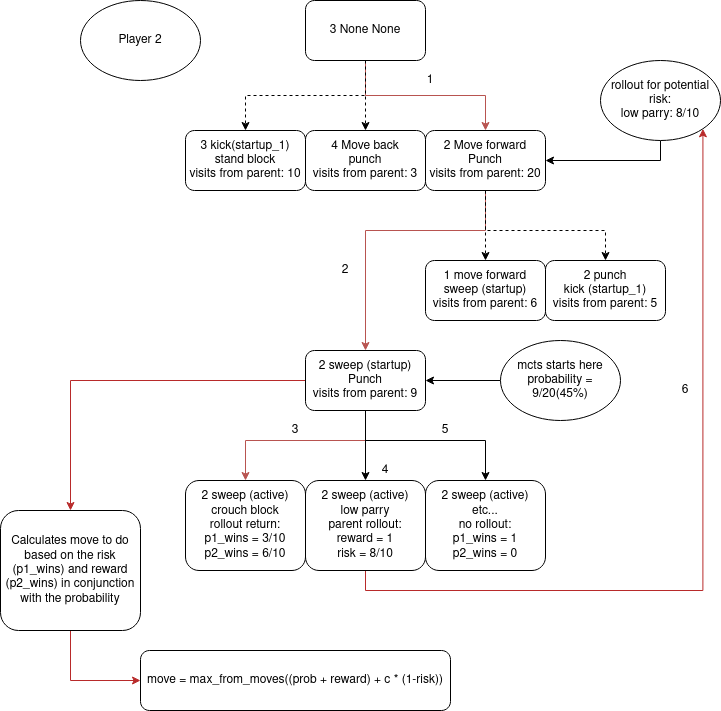

The diagram above was exported from draw.io. Its source (the exported page's mxGraphModel, read from the mxfile embedded in the PNG):
<mxGraphModel dx="1422" dy="798" grid="1" gridSize="10" guides="1" tooltips="1" connect="1" arrows="1" fold="1" page="1" pageScale="1" pageWidth="850" pageHeight="1100" math="0" shadow="0">
  <root>
    <mxCell id="0" />
    <mxCell id="1" parent="0" />
    <mxCell id="vyc_Vaoj4Tx6Aoyfq7K9-3" value="" style="edgeStyle=orthogonalEdgeStyle;rounded=0;orthogonalLoop=1;jettySize=auto;html=1;dashed=1;" parent="1" source="vyc_Vaoj4Tx6Aoyfq7K9-1" target="vyc_Vaoj4Tx6Aoyfq7K9-2" edge="1">
      <mxGeometry relative="1" as="geometry" />
    </mxCell>
    <mxCell id="vyc_Vaoj4Tx6Aoyfq7K9-5" value="" style="edgeStyle=orthogonalEdgeStyle;rounded=0;orthogonalLoop=1;jettySize=auto;html=1;fillColor=#f8cecc;strokeColor=#b85450;" parent="1" source="vyc_Vaoj4Tx6Aoyfq7K9-1" target="vyc_Vaoj4Tx6Aoyfq7K9-4" edge="1">
      <mxGeometry relative="1" as="geometry" />
    </mxCell>
    <mxCell id="vyc_Vaoj4Tx6Aoyfq7K9-7" value="" style="edgeStyle=orthogonalEdgeStyle;rounded=0;orthogonalLoop=1;jettySize=auto;html=1;dashed=1;" parent="1" source="vyc_Vaoj4Tx6Aoyfq7K9-1" target="vyc_Vaoj4Tx6Aoyfq7K9-6" edge="1">
      <mxGeometry relative="1" as="geometry" />
    </mxCell>
    <mxCell id="vyc_Vaoj4Tx6Aoyfq7K9-1" value="3 None None" style="rounded=1;whiteSpace=wrap;html=1;" parent="1" vertex="1">
      <mxGeometry x="365" y="40" width="120" height="60" as="geometry" />
    </mxCell>
    <mxCell id="vyc_Vaoj4Tx6Aoyfq7K9-2" value="&lt;div&gt;3 kick(startup_1) stand block&lt;/div&gt;&lt;div&gt;visits from parent: 10&lt;br&gt;&lt;/div&gt;" style="whiteSpace=wrap;html=1;rounded=1;" parent="1" vertex="1">
      <mxGeometry x="245" y="170" width="120" height="60" as="geometry" />
    </mxCell>
    <mxCell id="vyc_Vaoj4Tx6Aoyfq7K9-9" value="" style="edgeStyle=orthogonalEdgeStyle;rounded=0;orthogonalLoop=1;jettySize=auto;html=1;fillColor=#f8cecc;strokeColor=#b85450;" parent="1" source="vyc_Vaoj4Tx6Aoyfq7K9-4" target="vyc_Vaoj4Tx6Aoyfq7K9-8" edge="1">
      <mxGeometry relative="1" as="geometry">
        <Array as="points">
          <mxPoint x="545" y="270" />
          <mxPoint x="425" y="270" />
        </Array>
      </mxGeometry>
    </mxCell>
    <mxCell id="vyc_Vaoj4Tx6Aoyfq7K9-11" value="" style="edgeStyle=orthogonalEdgeStyle;rounded=0;orthogonalLoop=1;jettySize=auto;html=1;dashed=1;" parent="1" source="vyc_Vaoj4Tx6Aoyfq7K9-4" target="vyc_Vaoj4Tx6Aoyfq7K9-10" edge="1">
      <mxGeometry relative="1" as="geometry" />
    </mxCell>
    <mxCell id="vyc_Vaoj4Tx6Aoyfq7K9-13" value="" style="edgeStyle=orthogonalEdgeStyle;rounded=0;orthogonalLoop=1;jettySize=auto;html=1;dashed=1;" parent="1" source="vyc_Vaoj4Tx6Aoyfq7K9-4" target="vyc_Vaoj4Tx6Aoyfq7K9-12" edge="1">
      <mxGeometry relative="1" as="geometry">
        <Array as="points">
          <mxPoint x="545" y="270" />
          <mxPoint x="665" y="270" />
        </Array>
      </mxGeometry>
    </mxCell>
    <mxCell id="vyc_Vaoj4Tx6Aoyfq7K9-4" value="&lt;div&gt;2 Move forward Punch&lt;/div&gt;&lt;div&gt;visits from parent: 20&lt;br&gt;&lt;/div&gt;" style="rounded=1;whiteSpace=wrap;html=1;" parent="1" vertex="1">
      <mxGeometry x="485" y="170" width="120" height="60" as="geometry" />
    </mxCell>
    <mxCell id="vyc_Vaoj4Tx6Aoyfq7K9-6" value="&lt;div&gt;4 Move back&lt;/div&gt;&lt;div&gt;punch&lt;/div&gt;&lt;div&gt;visits from parent: 3&lt;br&gt;&lt;/div&gt;" style="rounded=1;whiteSpace=wrap;html=1;" parent="1" vertex="1">
      <mxGeometry x="365" y="170" width="120" height="60" as="geometry" />
    </mxCell>
    <mxCell id="vyc_Vaoj4Tx6Aoyfq7K9-15" value="" style="edgeStyle=orthogonalEdgeStyle;rounded=0;orthogonalLoop=1;jettySize=auto;html=1;fillColor=#f8cecc;strokeColor=#b85450;" parent="1" source="vyc_Vaoj4Tx6Aoyfq7K9-8" target="vyc_Vaoj4Tx6Aoyfq7K9-14" edge="1">
      <mxGeometry relative="1" as="geometry">
        <Array as="points">
          <mxPoint x="425" y="480" />
          <mxPoint x="305" y="480" />
        </Array>
      </mxGeometry>
    </mxCell>
    <mxCell id="vyc_Vaoj4Tx6Aoyfq7K9-21" style="edgeStyle=orthogonalEdgeStyle;rounded=0;orthogonalLoop=1;jettySize=auto;html=1;exitX=0.5;exitY=1;exitDx=0;exitDy=0;entryX=0.5;entryY=0;entryDx=0;entryDy=0;" parent="1" source="vyc_Vaoj4Tx6Aoyfq7K9-8" target="vyc_Vaoj4Tx6Aoyfq7K9-20" edge="1">
      <mxGeometry relative="1" as="geometry" />
    </mxCell>
    <mxCell id="vyc_Vaoj4Tx6Aoyfq7K9-26" style="edgeStyle=orthogonalEdgeStyle;rounded=0;orthogonalLoop=1;jettySize=auto;html=1;exitX=0.5;exitY=1;exitDx=0;exitDy=0;" parent="1" source="vyc_Vaoj4Tx6Aoyfq7K9-8" target="vyc_Vaoj4Tx6Aoyfq7K9-25" edge="1">
      <mxGeometry relative="1" as="geometry">
        <Array as="points">
          <mxPoint x="425" y="480" />
          <mxPoint x="545" y="480" />
        </Array>
      </mxGeometry>
    </mxCell>
    <mxCell id="vyc_Vaoj4Tx6Aoyfq7K9-35" style="edgeStyle=orthogonalEdgeStyle;rounded=0;orthogonalLoop=1;jettySize=auto;html=1;exitX=0;exitY=0.5;exitDx=0;exitDy=0;entryX=0.5;entryY=0;entryDx=0;entryDy=0;strokeColor=#B82A2A;" parent="1" source="vyc_Vaoj4Tx6Aoyfq7K9-8" target="vyc_Vaoj4Tx6Aoyfq7K9-30" edge="1">
      <mxGeometry relative="1" as="geometry" />
    </mxCell>
    <mxCell id="vyc_Vaoj4Tx6Aoyfq7K9-8" value="&lt;div&gt;2 sweep (startup) Punch&lt;/div&gt;&lt;div&gt;visits from parent: 9&lt;br&gt;&lt;/div&gt;" style="rounded=1;whiteSpace=wrap;html=1;" parent="1" vertex="1">
      <mxGeometry x="365" y="390" width="120" height="60" as="geometry" />
    </mxCell>
    <mxCell id="vyc_Vaoj4Tx6Aoyfq7K9-10" value="&lt;div&gt;1 move forward sweep (startup)&lt;br&gt;&lt;/div&gt;&lt;div&gt;visits from parent: 6&lt;br&gt;&lt;/div&gt;" style="rounded=1;whiteSpace=wrap;html=1;" parent="1" vertex="1">
      <mxGeometry x="485" y="300" width="120" height="60" as="geometry" />
    </mxCell>
    <mxCell id="vyc_Vaoj4Tx6Aoyfq7K9-12" value="&lt;div&gt;2 punch&lt;/div&gt;&lt;div&gt; kick (startup_1)&lt;br&gt;&lt;/div&gt;&lt;div&gt;visits from parent: 5&lt;br&gt;&lt;/div&gt;" style="rounded=1;whiteSpace=wrap;html=1;" parent="1" vertex="1">
      <mxGeometry x="605" y="300" width="120" height="60" as="geometry" />
    </mxCell>
    <mxCell id="vyc_Vaoj4Tx6Aoyfq7K9-14" value="&lt;div&gt;2 sweep (active) &lt;br&gt;&lt;/div&gt;&lt;div&gt;crouch block&lt;/div&gt;&lt;div&gt;rollout return:&lt;/div&gt;&lt;div&gt;p1_wins = 3/10&lt;/div&gt;&lt;div&gt;p2_wins = 6/10&lt;br&gt;&lt;/div&gt;" style="rounded=1;whiteSpace=wrap;html=1;" parent="1" vertex="1">
      <mxGeometry x="245" y="520" width="120" height="90" as="geometry" />
    </mxCell>
    <mxCell id="vyc_Vaoj4Tx6Aoyfq7K9-34" style="edgeStyle=orthogonalEdgeStyle;rounded=0;orthogonalLoop=1;jettySize=auto;html=1;exitX=0;exitY=0.5;exitDx=0;exitDy=0;entryX=1;entryY=0.5;entryDx=0;entryDy=0;" parent="1" source="vyc_Vaoj4Tx6Aoyfq7K9-17" target="vyc_Vaoj4Tx6Aoyfq7K9-8" edge="1">
      <mxGeometry relative="1" as="geometry" />
    </mxCell>
    <mxCell id="vyc_Vaoj4Tx6Aoyfq7K9-17" value="&lt;div&gt;mcts starts here&lt;/div&gt;&lt;div&gt;probability = 9/20(45%)&lt;br&gt;&lt;/div&gt;" style="ellipse;whiteSpace=wrap;html=1;" parent="1" vertex="1">
      <mxGeometry x="560" y="380" width="120" height="80" as="geometry" />
    </mxCell>
    <mxCell id="vyc_Vaoj4Tx6Aoyfq7K9-19" value="Player 2" style="ellipse;whiteSpace=wrap;html=1;" parent="1" vertex="1">
      <mxGeometry x="140" y="40" width="120" height="80" as="geometry" />
    </mxCell>
    <mxCell id="vyc_Vaoj4Tx6Aoyfq7K9-28" style="edgeStyle=orthogonalEdgeStyle;rounded=0;orthogonalLoop=1;jettySize=auto;html=1;exitX=0.5;exitY=1;exitDx=0;exitDy=0;entryX=1;entryY=1;entryDx=0;entryDy=0;strokeColor=#B82A2A;" parent="1" source="vyc_Vaoj4Tx6Aoyfq7K9-20" target="vyc_Vaoj4Tx6Aoyfq7K9-22" edge="1">
      <mxGeometry relative="1" as="geometry" />
    </mxCell>
    <mxCell id="vyc_Vaoj4Tx6Aoyfq7K9-20" value="&lt;div&gt;2 sweep (active) &lt;br&gt;&lt;/div&gt;low parry&lt;br&gt;&lt;div&gt;parent rollout:&lt;/div&gt;&lt;div&gt;reward = 1&lt;br&gt;&lt;/div&gt;&lt;div&gt;risk = 8/10&lt;br&gt;&lt;/div&gt;" style="rounded=1;whiteSpace=wrap;html=1;" parent="1" vertex="1">
      <mxGeometry x="365" y="520" width="120" height="90" as="geometry" />
    </mxCell>
    <mxCell id="vyc_Vaoj4Tx6Aoyfq7K9-23" style="edgeStyle=orthogonalEdgeStyle;rounded=0;orthogonalLoop=1;jettySize=auto;html=1;exitX=0.5;exitY=1;exitDx=0;exitDy=0;entryX=1;entryY=0.5;entryDx=0;entryDy=0;" parent="1" source="vyc_Vaoj4Tx6Aoyfq7K9-22" target="vyc_Vaoj4Tx6Aoyfq7K9-4" edge="1">
      <mxGeometry relative="1" as="geometry" />
    </mxCell>
    <mxCell id="vyc_Vaoj4Tx6Aoyfq7K9-22" value="&lt;div&gt;rollout for potential risk:&lt;/div&gt;&lt;div&gt;low parry: 8/10&lt;br&gt;&lt;/div&gt;" style="ellipse;whiteSpace=wrap;html=1;" parent="1" vertex="1">
      <mxGeometry x="660" y="100" width="120" height="80" as="geometry" />
    </mxCell>
    <mxCell id="vyc_Vaoj4Tx6Aoyfq7K9-25" value="&lt;div&gt;2 sweep (active) &lt;br&gt;&lt;/div&gt;etc...&lt;br&gt;&lt;div&gt;no rollout:&lt;/div&gt;&lt;div&gt;p1_wins = 1&lt;br&gt;&lt;/div&gt;&lt;div&gt;p2_wins = 0&lt;br&gt;&lt;/div&gt;" style="rounded=1;whiteSpace=wrap;html=1;" parent="1" vertex="1">
      <mxGeometry x="485" y="520" width="120" height="90" as="geometry" />
    </mxCell>
    <mxCell id="vyc_Vaoj4Tx6Aoyfq7K9-36" style="edgeStyle=orthogonalEdgeStyle;rounded=0;orthogonalLoop=1;jettySize=auto;html=1;exitX=0.5;exitY=1;exitDx=0;exitDy=0;entryX=0;entryY=0.5;entryDx=0;entryDy=0;strokeColor=#B82A2A;" parent="1" source="vyc_Vaoj4Tx6Aoyfq7K9-30" target="vyc_Vaoj4Tx6Aoyfq7K9-31" edge="1">
      <mxGeometry relative="1" as="geometry" />
    </mxCell>
    <mxCell id="vyc_Vaoj4Tx6Aoyfq7K9-30" value="&lt;div&gt;Calculates move to do based on the risk (p1_wins) and reward (p2_wins) in conjunction with the probability&lt;/div&gt;" style="rounded=1;whiteSpace=wrap;html=1;" parent="1" vertex="1">
      <mxGeometry x="60" y="550" width="140" height="120" as="geometry" />
    </mxCell>
    <mxCell id="vyc_Vaoj4Tx6Aoyfq7K9-31" value="move = max_from_moves((prob + reward) + c * (1-risk))" style="rounded=1;whiteSpace=wrap;html=1;" parent="1" vertex="1">
      <mxGeometry x="200" y="690" width="310" height="60" as="geometry" />
    </mxCell>
    <mxCell id="vyc_Vaoj4Tx6Aoyfq7K9-37" value="1" style="text;html=1;strokeColor=none;fillColor=none;align=center;verticalAlign=middle;whiteSpace=wrap;rounded=0;" parent="1" vertex="1">
      <mxGeometry x="470" y="110" width="40" height="20" as="geometry" />
    </mxCell>
    <mxCell id="vyc_Vaoj4Tx6Aoyfq7K9-38" value="2" style="text;html=1;strokeColor=none;fillColor=none;align=center;verticalAlign=middle;whiteSpace=wrap;rounded=0;" parent="1" vertex="1">
      <mxGeometry x="385" y="300" width="40" height="20" as="geometry" />
    </mxCell>
    <mxCell id="vyc_Vaoj4Tx6Aoyfq7K9-40" value="5" style="text;html=1;strokeColor=none;fillColor=none;align=center;verticalAlign=middle;whiteSpace=wrap;rounded=0;" parent="1" vertex="1">
      <mxGeometry x="485" y="460" width="40" height="20" as="geometry" />
    </mxCell>
    <mxCell id="vyc_Vaoj4Tx6Aoyfq7K9-41" value="4" style="text;html=1;strokeColor=none;fillColor=none;align=center;verticalAlign=middle;whiteSpace=wrap;rounded=0;" parent="1" vertex="1">
      <mxGeometry x="425" y="500" width="40" height="20" as="geometry" />
    </mxCell>
    <mxCell id="vyc_Vaoj4Tx6Aoyfq7K9-42" value="3" style="text;html=1;strokeColor=none;fillColor=none;align=center;verticalAlign=middle;whiteSpace=wrap;rounded=0;" parent="1" vertex="1">
      <mxGeometry x="335" y="460" width="40" height="20" as="geometry" />
    </mxCell>
    <mxCell id="vyc_Vaoj4Tx6Aoyfq7K9-43" value="6" style="text;html=1;strokeColor=none;fillColor=none;align=center;verticalAlign=middle;whiteSpace=wrap;rounded=0;" parent="1" vertex="1">
      <mxGeometry x="725" y="420" width="40" height="20" as="geometry" />
    </mxCell>
  </root>
</mxGraphModel>